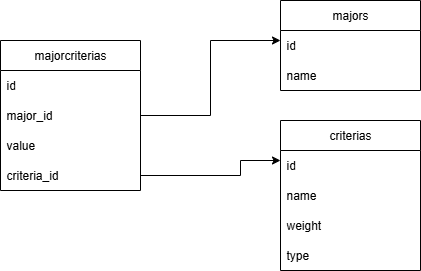

The diagram above was exported from draw.io. Its source (the exported page's mxGraphModel, read from the mxfile embedded in the PNG):
<mxGraphModel dx="864" dy="474" grid="1" gridSize="10" guides="1" tooltips="1" connect="1" arrows="1" fold="1" page="1" pageScale="1" pageWidth="850" pageHeight="1100" math="0" shadow="0">
  <root>
    <mxCell id="0" />
    <mxCell id="1" parent="0" />
    <mxCell id="SAb-0HX3Cb_YJlKQr_8D-1" value="majorcriterias" style="swimlane;fontStyle=0;childLayout=stackLayout;horizontal=1;startSize=30;horizontalStack=0;resizeParent=1;resizeParentMax=0;resizeLast=0;collapsible=1;marginBottom=0;whiteSpace=wrap;html=1;" parent="1" vertex="1">
      <mxGeometry x="160" y="80" width="140" height="150" as="geometry" />
    </mxCell>
    <mxCell id="SAb-0HX3Cb_YJlKQr_8D-2" value="id" style="text;strokeColor=none;fillColor=none;align=left;verticalAlign=middle;spacingLeft=4;spacingRight=4;overflow=hidden;points=[[0,0.5],[1,0.5]];portConstraint=eastwest;rotatable=0;whiteSpace=wrap;html=1;" parent="SAb-0HX3Cb_YJlKQr_8D-1" vertex="1">
      <mxGeometry y="30" width="140" height="30" as="geometry" />
    </mxCell>
    <mxCell id="SAb-0HX3Cb_YJlKQr_8D-3" value="major_id" style="text;strokeColor=none;fillColor=none;align=left;verticalAlign=middle;spacingLeft=4;spacingRight=4;overflow=hidden;points=[[0,0.5],[1,0.5]];portConstraint=eastwest;rotatable=0;whiteSpace=wrap;html=1;" parent="SAb-0HX3Cb_YJlKQr_8D-1" vertex="1">
      <mxGeometry y="60" width="140" height="30" as="geometry" />
    </mxCell>
    <mxCell id="SAb-0HX3Cb_YJlKQr_8D-4" value="value" style="text;strokeColor=none;fillColor=none;align=left;verticalAlign=middle;spacingLeft=4;spacingRight=4;overflow=hidden;points=[[0,0.5],[1,0.5]];portConstraint=eastwest;rotatable=0;whiteSpace=wrap;html=1;" parent="SAb-0HX3Cb_YJlKQr_8D-1" vertex="1">
      <mxGeometry y="90" width="140" height="30" as="geometry" />
    </mxCell>
    <mxCell id="SAb-0HX3Cb_YJlKQr_8D-5" value="criteria_id" style="text;strokeColor=none;fillColor=none;align=left;verticalAlign=middle;spacingLeft=4;spacingRight=4;overflow=hidden;points=[[0,0.5],[1,0.5]];portConstraint=eastwest;rotatable=0;whiteSpace=wrap;html=1;" parent="SAb-0HX3Cb_YJlKQr_8D-1" vertex="1">
      <mxGeometry y="120" width="140" height="30" as="geometry" />
    </mxCell>
    <mxCell id="SAb-0HX3Cb_YJlKQr_8D-6" value="majors" style="swimlane;fontStyle=0;childLayout=stackLayout;horizontal=1;startSize=30;horizontalStack=0;resizeParent=1;resizeParentMax=0;resizeLast=0;collapsible=1;marginBottom=0;whiteSpace=wrap;html=1;" parent="1" vertex="1">
      <mxGeometry x="440" y="40" width="140" height="90" as="geometry" />
    </mxCell>
    <mxCell id="SAb-0HX3Cb_YJlKQr_8D-7" value="id" style="text;strokeColor=none;fillColor=none;align=left;verticalAlign=middle;spacingLeft=4;spacingRight=4;overflow=hidden;points=[[0,0.5],[1,0.5]];portConstraint=eastwest;rotatable=0;whiteSpace=wrap;html=1;" parent="SAb-0HX3Cb_YJlKQr_8D-6" vertex="1">
      <mxGeometry y="30" width="140" height="30" as="geometry" />
    </mxCell>
    <mxCell id="SAb-0HX3Cb_YJlKQr_8D-8" value="name" style="text;strokeColor=none;fillColor=none;align=left;verticalAlign=middle;spacingLeft=4;spacingRight=4;overflow=hidden;points=[[0,0.5],[1,0.5]];portConstraint=eastwest;rotatable=0;whiteSpace=wrap;html=1;" parent="SAb-0HX3Cb_YJlKQr_8D-6" vertex="1">
      <mxGeometry y="60" width="140" height="30" as="geometry" />
    </mxCell>
    <mxCell id="SAb-0HX3Cb_YJlKQr_8D-10" value="criterias" style="swimlane;fontStyle=0;childLayout=stackLayout;horizontal=1;startSize=30;horizontalStack=0;resizeParent=1;resizeParentMax=0;resizeLast=0;collapsible=1;marginBottom=0;whiteSpace=wrap;html=1;" parent="1" vertex="1">
      <mxGeometry x="440" y="160" width="140" height="150" as="geometry" />
    </mxCell>
    <mxCell id="SAb-0HX3Cb_YJlKQr_8D-11" value="id" style="text;strokeColor=none;fillColor=none;align=left;verticalAlign=middle;spacingLeft=4;spacingRight=4;overflow=hidden;points=[[0,0.5],[1,0.5]];portConstraint=eastwest;rotatable=0;whiteSpace=wrap;html=1;" parent="SAb-0HX3Cb_YJlKQr_8D-10" vertex="1">
      <mxGeometry y="30" width="140" height="30" as="geometry" />
    </mxCell>
    <mxCell id="SAb-0HX3Cb_YJlKQr_8D-12" value="name" style="text;strokeColor=none;fillColor=none;align=left;verticalAlign=middle;spacingLeft=4;spacingRight=4;overflow=hidden;points=[[0,0.5],[1,0.5]];portConstraint=eastwest;rotatable=0;whiteSpace=wrap;html=1;" parent="SAb-0HX3Cb_YJlKQr_8D-10" vertex="1">
      <mxGeometry y="60" width="140" height="30" as="geometry" />
    </mxCell>
    <mxCell id="SAb-0HX3Cb_YJlKQr_8D-13" value="weight" style="text;strokeColor=none;fillColor=none;align=left;verticalAlign=middle;spacingLeft=4;spacingRight=4;overflow=hidden;points=[[0,0.5],[1,0.5]];portConstraint=eastwest;rotatable=0;whiteSpace=wrap;html=1;" parent="SAb-0HX3Cb_YJlKQr_8D-10" vertex="1">
      <mxGeometry y="90" width="140" height="30" as="geometry" />
    </mxCell>
    <mxCell id="SAb-0HX3Cb_YJlKQr_8D-14" value="type" style="text;strokeColor=none;fillColor=none;align=left;verticalAlign=middle;spacingLeft=4;spacingRight=4;overflow=hidden;points=[[0,0.5],[1,0.5]];portConstraint=eastwest;rotatable=0;whiteSpace=wrap;html=1;" parent="SAb-0HX3Cb_YJlKQr_8D-10" vertex="1">
      <mxGeometry y="120" width="140" height="30" as="geometry" />
    </mxCell>
    <mxCell id="C9aXR8G9PZehWUS-iKtw-1" value="" style="endArrow=classic;html=1;rounded=0;exitX=1;exitY=0.5;exitDx=0;exitDy=0;" edge="1" parent="1" source="SAb-0HX3Cb_YJlKQr_8D-3">
      <mxGeometry width="50" height="50" relative="1" as="geometry">
        <mxPoint x="390" y="130" as="sourcePoint" />
        <mxPoint x="440" y="80" as="targetPoint" />
        <Array as="points">
          <mxPoint x="370" y="155" />
          <mxPoint x="370" y="80" />
        </Array>
      </mxGeometry>
    </mxCell>
    <mxCell id="C9aXR8G9PZehWUS-iKtw-2" value="" style="endArrow=classic;html=1;rounded=0;exitX=1;exitY=0.5;exitDx=0;exitDy=0;" edge="1" parent="1" source="SAb-0HX3Cb_YJlKQr_8D-5">
      <mxGeometry width="50" height="50" relative="1" as="geometry">
        <mxPoint x="390" y="250" as="sourcePoint" />
        <mxPoint x="440" y="200" as="targetPoint" />
        <Array as="points">
          <mxPoint x="400" y="215" />
          <mxPoint x="400" y="200" />
        </Array>
      </mxGeometry>
    </mxCell>
  </root>
</mxGraphModel>